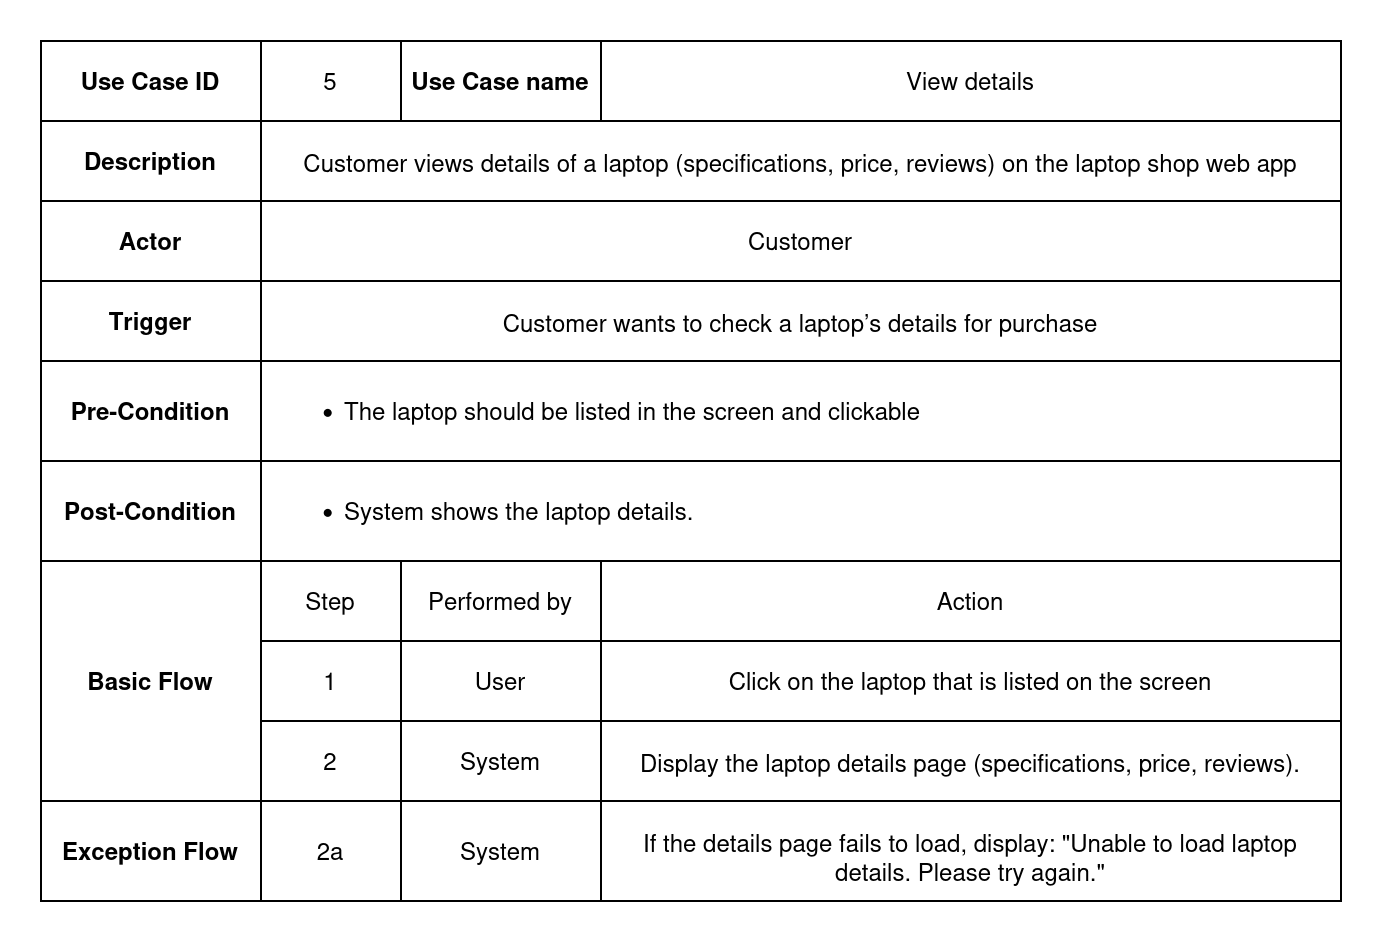

The diagram above was exported from draw.io. Its source (the exported page's mxGraphModel, read from the mxfile embedded in the PNG):
<mxGraphModel dx="843" dy="533" grid="1" gridSize="10" guides="1" tooltips="1" connect="1" arrows="1" fold="1" page="1" pageScale="1" pageWidth="850" pageHeight="1100" math="0" shadow="0">
  <root>
    <mxCell id="0" />
    <mxCell id="1" parent="0" />
    <mxCell id="yJRBSIRvezlMBspHAgBc-1" value="" style="shape=table;startSize=0;container=1;collapsible=0;childLayout=tableLayout;" parent="1" vertex="1">
      <mxGeometry x="90" y="160" width="650" height="430.0000000000018" as="geometry" />
    </mxCell>
    <mxCell id="yJRBSIRvezlMBspHAgBc-2" value="" style="shape=tableRow;horizontal=0;startSize=0;swimlaneHead=0;swimlaneBody=0;strokeColor=inherit;top=0;left=0;bottom=0;right=0;collapsible=0;dropTarget=0;fillColor=none;points=[[0,0.5],[1,0.5]];portConstraint=eastwest;" parent="yJRBSIRvezlMBspHAgBc-1" vertex="1">
      <mxGeometry width="650" height="40" as="geometry" />
    </mxCell>
    <mxCell id="yJRBSIRvezlMBspHAgBc-3" value="Use Case ID" style="shape=partialRectangle;html=1;whiteSpace=wrap;connectable=0;strokeColor=inherit;overflow=hidden;fillColor=none;top=0;left=0;bottom=0;right=0;pointerEvents=1;fontStyle=1" parent="yJRBSIRvezlMBspHAgBc-2" vertex="1">
      <mxGeometry width="110" height="40" as="geometry">
        <mxRectangle width="110" height="40" as="alternateBounds" />
      </mxGeometry>
    </mxCell>
    <mxCell id="yJRBSIRvezlMBspHAgBc-4" value="5" style="shape=partialRectangle;html=1;whiteSpace=wrap;connectable=0;strokeColor=inherit;overflow=hidden;fillColor=none;top=0;left=0;bottom=0;right=0;pointerEvents=1;" parent="yJRBSIRvezlMBspHAgBc-2" vertex="1">
      <mxGeometry x="110" width="70" height="40" as="geometry">
        <mxRectangle width="70" height="40" as="alternateBounds" />
      </mxGeometry>
    </mxCell>
    <mxCell id="yJRBSIRvezlMBspHAgBc-5" value="Use Case name" style="shape=partialRectangle;html=1;whiteSpace=wrap;connectable=0;strokeColor=inherit;overflow=hidden;fillColor=none;top=0;left=0;bottom=0;right=0;pointerEvents=1;fontStyle=1" parent="yJRBSIRvezlMBspHAgBc-2" vertex="1">
      <mxGeometry x="180" width="100" height="40" as="geometry">
        <mxRectangle width="100" height="40" as="alternateBounds" />
      </mxGeometry>
    </mxCell>
    <mxCell id="yJRBSIRvezlMBspHAgBc-6" value="View details" style="shape=partialRectangle;html=1;whiteSpace=wrap;connectable=0;strokeColor=inherit;overflow=hidden;fillColor=none;top=0;left=0;bottom=0;right=0;pointerEvents=1;" parent="yJRBSIRvezlMBspHAgBc-2" vertex="1">
      <mxGeometry x="280" width="370" height="40" as="geometry">
        <mxRectangle width="370" height="40" as="alternateBounds" />
      </mxGeometry>
    </mxCell>
    <mxCell id="yJRBSIRvezlMBspHAgBc-7" style="shape=tableRow;horizontal=0;startSize=0;swimlaneHead=0;swimlaneBody=0;strokeColor=inherit;top=0;left=0;bottom=0;right=0;collapsible=0;dropTarget=0;fillColor=none;points=[[0,0.5],[1,0.5]];portConstraint=eastwest;align=left;" parent="yJRBSIRvezlMBspHAgBc-1" vertex="1">
      <mxGeometry y="40" width="650" height="40" as="geometry" />
    </mxCell>
    <mxCell id="yJRBSIRvezlMBspHAgBc-8" value="Description" style="shape=partialRectangle;html=1;whiteSpace=wrap;connectable=0;strokeColor=inherit;overflow=hidden;fillColor=none;top=0;left=0;bottom=0;right=0;pointerEvents=1;fontStyle=1" parent="yJRBSIRvezlMBspHAgBc-7" vertex="1">
      <mxGeometry width="110" height="40" as="geometry">
        <mxRectangle width="110" height="40" as="alternateBounds" />
      </mxGeometry>
    </mxCell>
    <mxCell id="yJRBSIRvezlMBspHAgBc-9" value="&lt;p style=&quot;white-space: pre-wrap;&quot; dir=&quot;auto&quot;&gt;Customer views details of a laptop (specifications, price, reviews) on the laptop shop web app&lt;/p&gt;" style="shape=partialRectangle;html=1;whiteSpace=wrap;connectable=0;strokeColor=inherit;overflow=hidden;fillColor=none;top=0;left=0;bottom=0;right=0;pointerEvents=1;rowspan=1;colspan=3;align=center;spacingLeft=0;spacing=2;spacingRight=0;spacingBottom=0;spacingTop=0;" parent="yJRBSIRvezlMBspHAgBc-7" vertex="1">
      <mxGeometry x="110" width="540" height="40" as="geometry">
        <mxRectangle width="70" height="40" as="alternateBounds" />
      </mxGeometry>
    </mxCell>
    <mxCell id="yJRBSIRvezlMBspHAgBc-12" value="" style="shape=tableRow;horizontal=0;startSize=0;swimlaneHead=0;swimlaneBody=0;strokeColor=inherit;top=0;left=0;bottom=0;right=0;collapsible=0;dropTarget=0;fillColor=none;points=[[0,0.5],[1,0.5]];portConstraint=eastwest;" parent="yJRBSIRvezlMBspHAgBc-1" vertex="1">
      <mxGeometry y="80" width="650" height="40" as="geometry" />
    </mxCell>
    <mxCell id="yJRBSIRvezlMBspHAgBc-13" value="Actor" style="shape=partialRectangle;html=1;whiteSpace=wrap;connectable=0;strokeColor=inherit;overflow=hidden;fillColor=none;top=0;left=0;bottom=0;right=0;pointerEvents=1;fontStyle=1" parent="yJRBSIRvezlMBspHAgBc-12" vertex="1">
      <mxGeometry width="110" height="40" as="geometry">
        <mxRectangle width="110" height="40" as="alternateBounds" />
      </mxGeometry>
    </mxCell>
    <mxCell id="yJRBSIRvezlMBspHAgBc-14" value="Customer" style="shape=partialRectangle;html=1;whiteSpace=wrap;connectable=0;strokeColor=inherit;overflow=hidden;fillColor=none;top=0;left=0;bottom=0;right=0;pointerEvents=1;rowspan=1;colspan=3;align=center;spacingLeft=0;spacing=2;spacingRight=0;spacingBottom=0;spacingTop=0;" parent="yJRBSIRvezlMBspHAgBc-12" vertex="1">
      <mxGeometry x="110" width="540" height="40" as="geometry">
        <mxRectangle width="70" height="40" as="alternateBounds" />
      </mxGeometry>
    </mxCell>
    <mxCell id="yJRBSIRvezlMBspHAgBc-17" style="shape=tableRow;horizontal=0;startSize=0;swimlaneHead=0;swimlaneBody=0;strokeColor=inherit;top=0;left=0;bottom=0;right=0;collapsible=0;dropTarget=0;fillColor=none;points=[[0,0.5],[1,0.5]];portConstraint=eastwest;" parent="yJRBSIRvezlMBspHAgBc-1" vertex="1">
      <mxGeometry y="120" width="650" height="40" as="geometry" />
    </mxCell>
    <mxCell id="yJRBSIRvezlMBspHAgBc-18" value="Trigger" style="shape=partialRectangle;html=1;whiteSpace=wrap;connectable=0;strokeColor=inherit;overflow=hidden;fillColor=none;top=0;left=0;bottom=0;right=0;pointerEvents=1;fontStyle=1" parent="yJRBSIRvezlMBspHAgBc-17" vertex="1">
      <mxGeometry width="110" height="40" as="geometry">
        <mxRectangle width="110" height="40" as="alternateBounds" />
      </mxGeometry>
    </mxCell>
    <mxCell id="yJRBSIRvezlMBspHAgBc-19" value="&lt;p style=&quot;white-space: pre-wrap;&quot; dir=&quot;auto&quot;&gt;Customer wants to check a laptop’s details for purchase&lt;/p&gt;" style="shape=partialRectangle;html=1;whiteSpace=wrap;connectable=0;strokeColor=inherit;overflow=hidden;fillColor=none;top=0;left=0;bottom=0;right=0;pointerEvents=1;rowspan=1;colspan=3;align=center;spacingLeft=0;spacing=2;spacingRight=0;spacingBottom=0;spacingTop=0;" parent="yJRBSIRvezlMBspHAgBc-17" vertex="1">
      <mxGeometry x="110" width="540" height="40" as="geometry">
        <mxRectangle width="70" height="40" as="alternateBounds" />
      </mxGeometry>
    </mxCell>
    <mxCell id="yJRBSIRvezlMBspHAgBc-22" value="" style="shape=tableRow;horizontal=0;startSize=0;swimlaneHead=0;swimlaneBody=0;strokeColor=inherit;top=0;left=0;bottom=0;right=0;collapsible=0;dropTarget=0;fillColor=none;points=[[0,0.5],[1,0.5]];portConstraint=eastwest;" parent="yJRBSIRvezlMBspHAgBc-1" vertex="1">
      <mxGeometry y="160" width="650" height="50" as="geometry" />
    </mxCell>
    <mxCell id="yJRBSIRvezlMBspHAgBc-23" value="Pre-Condition" style="shape=partialRectangle;html=1;whiteSpace=wrap;connectable=0;strokeColor=inherit;overflow=hidden;fillColor=none;top=0;left=0;bottom=0;right=0;pointerEvents=1;fontStyle=1" parent="yJRBSIRvezlMBspHAgBc-22" vertex="1">
      <mxGeometry width="110" height="50" as="geometry">
        <mxRectangle width="110" height="50" as="alternateBounds" />
      </mxGeometry>
    </mxCell>
    <mxCell id="yJRBSIRvezlMBspHAgBc-24" value="&lt;div align=&quot;left&quot;&gt;&lt;ul&gt;&lt;li&gt;The laptop should be listed in the screen and clickable&lt;/li&gt;&lt;/ul&gt;&lt;/div&gt;" style="shape=partialRectangle;html=1;whiteSpace=wrap;connectable=0;strokeColor=inherit;overflow=hidden;fillColor=none;top=0;left=0;bottom=0;right=0;pointerEvents=1;rowspan=1;colspan=3;align=left;spacingLeft=0;spacing=2;spacingRight=0;spacingBottom=0;spacingTop=0;" parent="yJRBSIRvezlMBspHAgBc-22" vertex="1">
      <mxGeometry x="110" width="540" height="50" as="geometry">
        <mxRectangle width="70" height="50" as="alternateBounds" />
      </mxGeometry>
    </mxCell>
    <mxCell id="yJRBSIRvezlMBspHAgBc-27" style="shape=tableRow;horizontal=0;startSize=0;swimlaneHead=0;swimlaneBody=0;strokeColor=inherit;top=0;left=0;bottom=0;right=0;collapsible=0;dropTarget=0;fillColor=none;points=[[0,0.5],[1,0.5]];portConstraint=eastwest;" parent="yJRBSIRvezlMBspHAgBc-1" vertex="1">
      <mxGeometry y="210" width="650" height="50" as="geometry" />
    </mxCell>
    <mxCell id="yJRBSIRvezlMBspHAgBc-28" value="&lt;div&gt;Post-Condition&lt;/div&gt;" style="shape=partialRectangle;html=1;whiteSpace=wrap;connectable=0;strokeColor=inherit;overflow=hidden;fillColor=none;top=0;left=0;bottom=0;right=0;pointerEvents=1;fontStyle=1" parent="yJRBSIRvezlMBspHAgBc-27" vertex="1">
      <mxGeometry width="110" height="50" as="geometry">
        <mxRectangle width="110" height="50" as="alternateBounds" />
      </mxGeometry>
    </mxCell>
    <mxCell id="yJRBSIRvezlMBspHAgBc-29" value="&lt;ul dir=&quot;auto&quot;&gt;&lt;li style=&quot;white-space: pre-wrap;&quot;&gt;System shows the laptop details.&lt;/li&gt;&lt;/ul&gt;" style="shape=partialRectangle;html=1;whiteSpace=wrap;connectable=0;strokeColor=inherit;overflow=hidden;fillColor=none;top=0;left=0;bottom=0;right=0;pointerEvents=1;rowspan=1;colspan=3;align=left;spacingLeft=0;spacing=2;" parent="yJRBSIRvezlMBspHAgBc-27" vertex="1">
      <mxGeometry x="110" width="540" height="50" as="geometry">
        <mxRectangle width="70" height="50" as="alternateBounds" />
      </mxGeometry>
    </mxCell>
    <mxCell id="yJRBSIRvezlMBspHAgBc-32" value="" style="shape=tableRow;horizontal=0;startSize=0;swimlaneHead=0;swimlaneBody=0;strokeColor=inherit;top=0;left=0;bottom=0;right=0;collapsible=0;dropTarget=0;fillColor=none;points=[[0,0.5],[1,0.5]];portConstraint=eastwest;" parent="yJRBSIRvezlMBspHAgBc-1" vertex="1">
      <mxGeometry y="260" width="650" height="40" as="geometry" />
    </mxCell>
    <mxCell id="yJRBSIRvezlMBspHAgBc-33" value="Basic Flow" style="shape=partialRectangle;html=1;whiteSpace=wrap;connectable=0;strokeColor=inherit;overflow=hidden;fillColor=none;top=0;left=0;bottom=0;right=0;pointerEvents=1;fontStyle=1;rowspan=3;colspan=1;" parent="yJRBSIRvezlMBspHAgBc-32" vertex="1">
      <mxGeometry width="110" height="120" as="geometry">
        <mxRectangle width="110" height="40" as="alternateBounds" />
      </mxGeometry>
    </mxCell>
    <mxCell id="yJRBSIRvezlMBspHAgBc-34" value="Step" style="shape=partialRectangle;html=1;whiteSpace=wrap;connectable=0;strokeColor=inherit;overflow=hidden;fillColor=none;top=0;left=0;bottom=0;right=0;pointerEvents=1;" parent="yJRBSIRvezlMBspHAgBc-32" vertex="1">
      <mxGeometry x="110" width="70" height="40" as="geometry">
        <mxRectangle width="70" height="40" as="alternateBounds" />
      </mxGeometry>
    </mxCell>
    <mxCell id="yJRBSIRvezlMBspHAgBc-35" value="Performed by" style="shape=partialRectangle;html=1;whiteSpace=wrap;connectable=0;strokeColor=inherit;overflow=hidden;fillColor=none;top=0;left=0;bottom=0;right=0;pointerEvents=1;" parent="yJRBSIRvezlMBspHAgBc-32" vertex="1">
      <mxGeometry x="180" width="100" height="40" as="geometry">
        <mxRectangle width="100" height="40" as="alternateBounds" />
      </mxGeometry>
    </mxCell>
    <mxCell id="yJRBSIRvezlMBspHAgBc-36" value="Action" style="shape=partialRectangle;html=1;whiteSpace=wrap;connectable=0;strokeColor=inherit;overflow=hidden;fillColor=none;top=0;left=0;bottom=0;right=0;pointerEvents=1;" parent="yJRBSIRvezlMBspHAgBc-32" vertex="1">
      <mxGeometry x="280" width="370" height="40" as="geometry">
        <mxRectangle width="370" height="40" as="alternateBounds" />
      </mxGeometry>
    </mxCell>
    <mxCell id="yJRBSIRvezlMBspHAgBc-37" style="shape=tableRow;horizontal=0;startSize=0;swimlaneHead=0;swimlaneBody=0;strokeColor=inherit;top=0;left=0;bottom=0;right=0;collapsible=0;dropTarget=0;fillColor=none;points=[[0,0.5],[1,0.5]];portConstraint=eastwest;" parent="yJRBSIRvezlMBspHAgBc-1" vertex="1">
      <mxGeometry y="300" width="650" height="40" as="geometry" />
    </mxCell>
    <mxCell id="yJRBSIRvezlMBspHAgBc-39" value="1" style="shape=partialRectangle;html=1;whiteSpace=wrap;connectable=0;strokeColor=inherit;overflow=hidden;fillColor=none;top=0;left=0;bottom=0;right=0;pointerEvents=1;" parent="yJRBSIRvezlMBspHAgBc-37" vertex="1">
      <mxGeometry x="110" width="70" height="40" as="geometry">
        <mxRectangle width="70" height="40" as="alternateBounds" />
      </mxGeometry>
    </mxCell>
    <mxCell id="yJRBSIRvezlMBspHAgBc-40" value="User" style="shape=partialRectangle;html=1;whiteSpace=wrap;connectable=0;strokeColor=inherit;overflow=hidden;fillColor=none;top=0;left=0;bottom=0;right=0;pointerEvents=1;" parent="yJRBSIRvezlMBspHAgBc-37" vertex="1">
      <mxGeometry x="180" width="100" height="40" as="geometry">
        <mxRectangle width="100" height="40" as="alternateBounds" />
      </mxGeometry>
    </mxCell>
    <mxCell id="yJRBSIRvezlMBspHAgBc-41" value="Click on the laptop that is listed on the screen" style="shape=partialRectangle;html=1;whiteSpace=wrap;connectable=0;strokeColor=inherit;overflow=hidden;fillColor=none;top=0;left=0;bottom=0;right=0;pointerEvents=1;" parent="yJRBSIRvezlMBspHAgBc-37" vertex="1">
      <mxGeometry x="280" width="370" height="40" as="geometry">
        <mxRectangle width="370" height="40" as="alternateBounds" />
      </mxGeometry>
    </mxCell>
    <mxCell id="yJRBSIRvezlMBspHAgBc-42" style="shape=tableRow;horizontal=0;startSize=0;swimlaneHead=0;swimlaneBody=0;strokeColor=inherit;top=0;left=0;bottom=0;right=0;collapsible=0;dropTarget=0;fillColor=none;points=[[0,0.5],[1,0.5]];portConstraint=eastwest;" parent="yJRBSIRvezlMBspHAgBc-1" vertex="1">
      <mxGeometry y="340" width="650" height="40" as="geometry" />
    </mxCell>
    <mxCell id="yJRBSIRvezlMBspHAgBc-44" value="2" style="shape=partialRectangle;html=1;whiteSpace=wrap;connectable=0;strokeColor=inherit;overflow=hidden;fillColor=none;top=0;left=0;bottom=0;right=0;pointerEvents=1;" parent="yJRBSIRvezlMBspHAgBc-42" vertex="1">
      <mxGeometry x="110" width="70" height="40" as="geometry">
        <mxRectangle width="70" height="40" as="alternateBounds" />
      </mxGeometry>
    </mxCell>
    <mxCell id="yJRBSIRvezlMBspHAgBc-45" value="System" style="shape=partialRectangle;html=1;whiteSpace=wrap;connectable=0;strokeColor=inherit;overflow=hidden;fillColor=none;top=0;left=0;bottom=0;right=0;pointerEvents=1;" parent="yJRBSIRvezlMBspHAgBc-42" vertex="1">
      <mxGeometry x="180" width="100" height="40" as="geometry">
        <mxRectangle width="100" height="40" as="alternateBounds" />
      </mxGeometry>
    </mxCell>
    <mxCell id="yJRBSIRvezlMBspHAgBc-46" value="&lt;p style=&quot;white-space: pre-wrap;&quot; dir=&quot;auto&quot;&gt;Display the laptop details page (specifications, price, reviews).&lt;/p&gt;" style="shape=partialRectangle;html=1;whiteSpace=wrap;connectable=0;strokeColor=inherit;overflow=hidden;fillColor=none;top=0;left=0;bottom=0;right=0;pointerEvents=1;" parent="yJRBSIRvezlMBspHAgBc-42" vertex="1">
      <mxGeometry x="280" width="370" height="40" as="geometry">
        <mxRectangle width="370" height="40" as="alternateBounds" />
      </mxGeometry>
    </mxCell>
    <mxCell id="yJRBSIRvezlMBspHAgBc-87" value="" style="shape=tableRow;horizontal=0;startSize=0;swimlaneHead=0;swimlaneBody=0;strokeColor=inherit;top=0;left=0;bottom=0;right=0;collapsible=0;dropTarget=0;fillColor=none;points=[[0,0.5],[1,0.5]];portConstraint=eastwest;" parent="yJRBSIRvezlMBspHAgBc-1" vertex="1">
      <mxGeometry y="380" width="650" height="50" as="geometry" />
    </mxCell>
    <mxCell id="yJRBSIRvezlMBspHAgBc-88" value="Exception Flow" style="shape=partialRectangle;html=1;whiteSpace=wrap;connectable=0;strokeColor=inherit;overflow=hidden;fillColor=none;top=0;left=0;bottom=0;right=0;pointerEvents=1;fontStyle=1;rowspan=5;colspan=1;" parent="yJRBSIRvezlMBspHAgBc-87" vertex="1">
      <mxGeometry width="110" height="50" as="geometry">
        <mxRectangle width="110" height="50" as="alternateBounds" />
      </mxGeometry>
    </mxCell>
    <mxCell id="yJRBSIRvezlMBspHAgBc-89" value="&lt;p style=&quot;white-space: pre-wrap;&quot; dir=&quot;auto&quot;&gt;2a&lt;/p&gt;" style="shape=partialRectangle;html=1;whiteSpace=wrap;connectable=0;strokeColor=inherit;overflow=hidden;fillColor=none;top=0;left=0;bottom=0;right=0;pointerEvents=1;" parent="yJRBSIRvezlMBspHAgBc-87" vertex="1">
      <mxGeometry x="110" width="70" height="50" as="geometry">
        <mxRectangle width="70" height="50" as="alternateBounds" />
      </mxGeometry>
    </mxCell>
    <mxCell id="yJRBSIRvezlMBspHAgBc-90" value="System" style="shape=partialRectangle;html=1;whiteSpace=wrap;connectable=0;strokeColor=inherit;overflow=hidden;fillColor=none;top=0;left=0;bottom=0;right=0;pointerEvents=1;" parent="yJRBSIRvezlMBspHAgBc-87" vertex="1">
      <mxGeometry x="180" width="100" height="50" as="geometry">
        <mxRectangle width="100" height="50" as="alternateBounds" />
      </mxGeometry>
    </mxCell>
    <mxCell id="yJRBSIRvezlMBspHAgBc-91" value="&lt;p style=&quot;white-space: pre-wrap;&quot; dir=&quot;auto&quot;&gt;If the details page fails to load, display: &quot;Unable to load laptop details. Please try again.&quot;&lt;/p&gt;" style="shape=partialRectangle;html=1;whiteSpace=wrap;connectable=0;strokeColor=inherit;overflow=hidden;fillColor=none;top=0;left=0;bottom=0;right=0;pointerEvents=1;" parent="yJRBSIRvezlMBspHAgBc-87" vertex="1">
      <mxGeometry x="280" width="370" height="50" as="geometry">
        <mxRectangle width="370" height="50" as="alternateBounds" />
      </mxGeometry>
    </mxCell>
  </root>
</mxGraphModel>